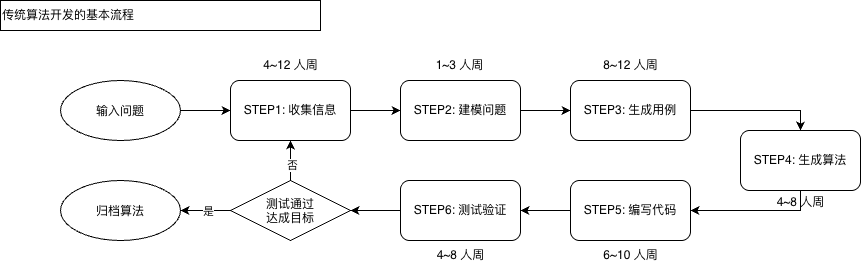

The diagram above was exported from draw.io. Its source (the exported page's mxGraphModel, read from the mxfile embedded in the PNG):
<mxGraphModel dx="836" dy="824" grid="1" gridSize="10" guides="1" tooltips="1" connect="1" arrows="1" fold="1" page="1" pageScale="1" pageWidth="827" pageHeight="1169" math="0" shadow="0">
  <root>
    <mxCell id="0" />
    <mxCell id="1" parent="0" />
    <mxCell id="3NY4BCpSXZ_tcgJmhN7b-1" edge="1" parent="1" source="3NY4BCpSXZ_tcgJmhN7b-2" style="edgeStyle=orthogonalEdgeStyle;rounded=0;orthogonalLoop=1;jettySize=auto;html=1;" target="3NY4BCpSXZ_tcgJmhN7b-4" value="">
      <mxGeometry relative="1" as="geometry" />
    </mxCell>
    <mxCell id="3NY4BCpSXZ_tcgJmhN7b-2" parent="1" style="rounded=1;whiteSpace=wrap;html=1;" value="STEP2: 建模问题" vertex="1">
      <mxGeometry height="60" width="120" x="1030" y="330" as="geometry" />
    </mxCell>
    <mxCell id="3NY4BCpSXZ_tcgJmhN7b-52" edge="1" parent="1" source="3NY4BCpSXZ_tcgJmhN7b-4" style="edgeStyle=orthogonalEdgeStyle;rounded=0;orthogonalLoop=1;jettySize=auto;html=1;exitX=1;exitY=0.5;exitDx=0;exitDy=0;entryX=0.5;entryY=0;entryDx=0;entryDy=0;" target="3NY4BCpSXZ_tcgJmhN7b-6">
      <mxGeometry relative="1" as="geometry" />
    </mxCell>
    <mxCell id="3NY4BCpSXZ_tcgJmhN7b-4" parent="1" style="rounded=1;whiteSpace=wrap;html=1;" value="STEP3: 生成用例" vertex="1">
      <mxGeometry height="60" width="120" x="1200" y="330" as="geometry" />
    </mxCell>
    <mxCell id="3NY4BCpSXZ_tcgJmhN7b-53" edge="1" parent="1" source="3NY4BCpSXZ_tcgJmhN7b-6" style="edgeStyle=orthogonalEdgeStyle;rounded=0;orthogonalLoop=1;jettySize=auto;html=1;exitX=0.5;exitY=1;exitDx=0;exitDy=0;entryX=1;entryY=0.5;entryDx=0;entryDy=0;" target="3NY4BCpSXZ_tcgJmhN7b-51">
      <mxGeometry relative="1" as="geometry" />
    </mxCell>
    <mxCell id="3NY4BCpSXZ_tcgJmhN7b-6" parent="1" style="rounded=1;whiteSpace=wrap;html=1;" value="STEP4:&amp;nbsp;生成算法" vertex="1">
      <mxGeometry height="60" width="120" x="1370" y="380" as="geometry" />
    </mxCell>
    <mxCell id="3NY4BCpSXZ_tcgJmhN7b-7" edge="1" parent="1" source="3NY4BCpSXZ_tcgJmhN7b-8" style="edgeStyle=orthogonalEdgeStyle;rounded=0;orthogonalLoop=1;jettySize=auto;html=1;" value="">
      <mxGeometry relative="1" as="geometry">
        <mxPoint x="980" y="460" as="targetPoint" />
      </mxGeometry>
    </mxCell>
    <mxCell id="3NY4BCpSXZ_tcgJmhN7b-8" parent="1" style="rounded=1;whiteSpace=wrap;html=1;" value="STEP6: 测试验证" vertex="1">
      <mxGeometry height="60" width="120" x="1030" y="430" as="geometry" />
    </mxCell>
    <mxCell id="3NY4BCpSXZ_tcgJmhN7b-9" edge="1" parent="1" source="3NY4BCpSXZ_tcgJmhN7b-10" style="edgeStyle=orthogonalEdgeStyle;rounded=0;orthogonalLoop=1;jettySize=auto;html=1;" target="3NY4BCpSXZ_tcgJmhN7b-2" value="">
      <mxGeometry relative="1" as="geometry" />
    </mxCell>
    <mxCell id="3NY4BCpSXZ_tcgJmhN7b-10" parent="1" style="rounded=1;whiteSpace=wrap;html=1;" value="STEP1: 收集信息" vertex="1">
      <mxGeometry height="60" width="120" x="860" y="330" as="geometry" />
    </mxCell>
    <mxCell id="3NY4BCpSXZ_tcgJmhN7b-11" edge="1" parent="1" style="edgeStyle=orthogonalEdgeStyle;rounded=0;orthogonalLoop=1;jettySize=auto;html=1;" target="3NY4BCpSXZ_tcgJmhN7b-10" value="">
      <mxGeometry relative="1" as="geometry">
        <mxPoint x="810" y="360" as="sourcePoint" />
      </mxGeometry>
    </mxCell>
    <mxCell id="3NY4BCpSXZ_tcgJmhN7b-12" edge="1" parent="1" style="edgeStyle=orthogonalEdgeStyle;rounded=0;orthogonalLoop=1;jettySize=auto;html=1;exitX=0;exitY=0.5;exitDx=0;exitDy=0;entryX=1;entryY=0.5;entryDx=0;entryDy=0;" target="3NY4BCpSXZ_tcgJmhN7b-17">
      <mxGeometry relative="1" as="geometry">
        <mxPoint x="860" y="460" as="sourcePoint" />
      </mxGeometry>
    </mxCell>
    <mxCell id="3NY4BCpSXZ_tcgJmhN7b-13" connectable="0" parent="3NY4BCpSXZ_tcgJmhN7b-12" style="edgeLabel;html=1;align=center;verticalAlign=middle;resizable=0;points=[];" value="是" vertex="1">
      <mxGeometry relative="1" x="-0.12" as="geometry">
        <mxPoint as="offset" />
      </mxGeometry>
    </mxCell>
    <mxCell id="3NY4BCpSXZ_tcgJmhN7b-14" edge="1" parent="1" style="edgeStyle=orthogonalEdgeStyle;rounded=0;orthogonalLoop=1;jettySize=auto;html=1;exitX=0.5;exitY=0;exitDx=0;exitDy=0;" target="3NY4BCpSXZ_tcgJmhN7b-10">
      <mxGeometry relative="1" as="geometry">
        <mxPoint x="920" y="430" as="sourcePoint" />
      </mxGeometry>
    </mxCell>
    <mxCell id="3NY4BCpSXZ_tcgJmhN7b-15" connectable="0" parent="3NY4BCpSXZ_tcgJmhN7b-14" style="edgeLabel;html=1;align=center;verticalAlign=middle;resizable=0;points=[];" value="否" vertex="1">
      <mxGeometry relative="1" x="-0.2" y="-1" as="geometry">
        <mxPoint as="offset" />
      </mxGeometry>
    </mxCell>
    <mxCell id="3NY4BCpSXZ_tcgJmhN7b-16" parent="1" style="ellipse;whiteSpace=wrap;html=1;shapeInside=1;" value="输入问题" vertex="1">
      <mxGeometry height="60" width="120" x="690" y="330" as="geometry" />
    </mxCell>
    <mxCell id="3NY4BCpSXZ_tcgJmhN7b-17" parent="1" style="ellipse;whiteSpace=wrap;html=1;shapeInside=1;" value="归档算法" vertex="1">
      <mxGeometry height="60" width="120" x="690" y="430" as="geometry" />
    </mxCell>
    <mxCell id="3NY4BCpSXZ_tcgJmhN7b-18" parent="1" style="rhombus;whiteSpace=wrap;html=1;shapeInside=1;" value="测试通过达成目标" vertex="1">
      <mxGeometry height="60" width="120" x="860" y="430" as="geometry" />
    </mxCell>
    <mxCell id="3NY4BCpSXZ_tcgJmhN7b-43" parent="1" style="rounded=0;whiteSpace=wrap;html=1;align=left;" value="传统算法开发的基本流程" vertex="1">
      <mxGeometry height="30" width="320" x="630" y="250" as="geometry" />
    </mxCell>
    <mxCell id="3NY4BCpSXZ_tcgJmhN7b-47" parent="1" style="rounded=0;whiteSpace=wrap;html=1;strokeColor=none;fillColor=none;" value="4~12 人周" vertex="1">
      <mxGeometry height="30" width="79" x="881" y="300" as="geometry" />
    </mxCell>
    <mxCell id="3NY4BCpSXZ_tcgJmhN7b-48" parent="1" style="rounded=0;whiteSpace=wrap;html=1;strokeColor=none;fillColor=none;" value="1~3 人周" vertex="1">
      <mxGeometry height="30" width="79" x="1050" y="300" as="geometry" />
    </mxCell>
    <mxCell id="3NY4BCpSXZ_tcgJmhN7b-49" parent="1" style="rounded=0;whiteSpace=wrap;html=1;strokeColor=none;fillColor=none;" value="8~12 人周" vertex="1">
      <mxGeometry height="30" width="79" x="1220.5" y="300" as="geometry" />
    </mxCell>
    <mxCell id="3NY4BCpSXZ_tcgJmhN7b-50" parent="1" style="rounded=0;whiteSpace=wrap;html=1;strokeColor=none;fillColor=none;" value="4~8 人周" vertex="1">
      <mxGeometry height="30" width="79" x="1390.5" y="437" as="geometry" />
    </mxCell>
    <mxCell id="3NY4BCpSXZ_tcgJmhN7b-54" edge="1" parent="1" source="3NY4BCpSXZ_tcgJmhN7b-51" style="edgeStyle=orthogonalEdgeStyle;rounded=0;orthogonalLoop=1;jettySize=auto;html=1;exitX=0;exitY=0.5;exitDx=0;exitDy=0;" target="3NY4BCpSXZ_tcgJmhN7b-8">
      <mxGeometry relative="1" as="geometry" />
    </mxCell>
    <mxCell id="3NY4BCpSXZ_tcgJmhN7b-51" parent="1" style="rounded=1;whiteSpace=wrap;html=1;" value="STEP5: 编写代码" vertex="1">
      <mxGeometry height="60" width="120" x="1200" y="430" as="geometry" />
    </mxCell>
    <mxCell id="3NY4BCpSXZ_tcgJmhN7b-55" parent="1" style="rounded=0;whiteSpace=wrap;html=1;strokeColor=none;fillColor=none;" value="6~10 人周" vertex="1">
      <mxGeometry height="30" width="79" x="1220.5" y="490" as="geometry" />
    </mxCell>
    <mxCell id="3NY4BCpSXZ_tcgJmhN7b-56" parent="1" style="rounded=0;whiteSpace=wrap;html=1;strokeColor=none;fillColor=none;" value="4~8 人周" vertex="1">
      <mxGeometry height="30" width="79" x="1051" y="490" as="geometry" />
    </mxCell>
  </root>
</mxGraphModel>